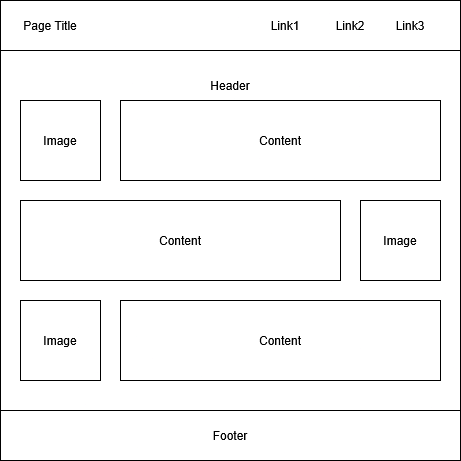

The diagram above was exported from draw.io. Its source (the exported page's mxGraphModel, read from the mxfile embedded in the PNG):
<mxGraphModel dx="786" dy="457" grid="1" gridSize="10" guides="1" tooltips="1" connect="1" arrows="1" fold="1" page="1" pageScale="1" pageWidth="850" pageHeight="1100" math="0" shadow="0">
  <root>
    <mxCell id="0" />
    <mxCell id="1" parent="0" />
    <mxCell id="gjtbMSSUy0qK7UstvzF2-14" value="" style="whiteSpace=wrap;html=1;aspect=fixed;" vertex="1" parent="1">
      <mxGeometry x="170" y="10" width="460" height="460" as="geometry" />
    </mxCell>
    <mxCell id="gjtbMSSUy0qK7UstvzF2-15" value="" style="rounded=0;whiteSpace=wrap;html=1;" vertex="1" parent="1">
      <mxGeometry x="170" y="10" width="460" height="50" as="geometry" />
    </mxCell>
    <mxCell id="gjtbMSSUy0qK7UstvzF2-16" value="" style="rounded=0;whiteSpace=wrap;html=1;" vertex="1" parent="1">
      <mxGeometry x="170" y="420" width="460" height="50" as="geometry" />
    </mxCell>
    <mxCell id="gjtbMSSUy0qK7UstvzF2-18" value="Header" style="text;html=1;whiteSpace=wrap;strokeColor=none;fillColor=none;align=center;verticalAlign=middle;rounded=0;" vertex="1" parent="1">
      <mxGeometry x="370" y="80" width="60" height="30" as="geometry" />
    </mxCell>
    <mxCell id="gjtbMSSUy0qK7UstvzF2-19" value="Page Title" style="text;html=1;whiteSpace=wrap;strokeColor=none;fillColor=none;align=center;verticalAlign=middle;rounded=0;" vertex="1" parent="1">
      <mxGeometry x="190" y="20" width="60" height="30" as="geometry" />
    </mxCell>
    <mxCell id="gjtbMSSUy0qK7UstvzF2-20" value="Link3" style="text;html=1;whiteSpace=wrap;strokeColor=none;fillColor=none;align=center;verticalAlign=middle;rounded=0;" vertex="1" parent="1">
      <mxGeometry x="550" y="20" width="60" height="30" as="geometry" />
    </mxCell>
    <mxCell id="gjtbMSSUy0qK7UstvzF2-21" value="Link2" style="text;html=1;whiteSpace=wrap;strokeColor=none;fillColor=none;align=center;verticalAlign=middle;rounded=0;" vertex="1" parent="1">
      <mxGeometry x="490" y="20" width="60" height="30" as="geometry" />
    </mxCell>
    <mxCell id="gjtbMSSUy0qK7UstvzF2-22" value="Link1" style="text;html=1;whiteSpace=wrap;strokeColor=none;fillColor=none;align=center;verticalAlign=middle;rounded=0;" vertex="1" parent="1">
      <mxGeometry x="425" y="20" width="60" height="30" as="geometry" />
    </mxCell>
    <mxCell id="gjtbMSSUy0qK7UstvzF2-23" value="Image" style="whiteSpace=wrap;html=1;aspect=fixed;" vertex="1" parent="1">
      <mxGeometry x="190" y="110" width="80" height="80" as="geometry" />
    </mxCell>
    <mxCell id="gjtbMSSUy0qK7UstvzF2-24" value="Content" style="rounded=0;whiteSpace=wrap;html=1;" vertex="1" parent="1">
      <mxGeometry x="290" y="110" width="320" height="80" as="geometry" />
    </mxCell>
    <mxCell id="gjtbMSSUy0qK7UstvzF2-25" value="Image" style="whiteSpace=wrap;html=1;aspect=fixed;" vertex="1" parent="1">
      <mxGeometry x="530" y="210" width="80" height="80" as="geometry" />
    </mxCell>
    <mxCell id="gjtbMSSUy0qK7UstvzF2-26" value="Content" style="rounded=0;whiteSpace=wrap;html=1;" vertex="1" parent="1">
      <mxGeometry x="190" y="210" width="320" height="80" as="geometry" />
    </mxCell>
    <mxCell id="gjtbMSSUy0qK7UstvzF2-27" value="Content" style="rounded=0;whiteSpace=wrap;html=1;" vertex="1" parent="1">
      <mxGeometry x="290" y="310" width="320" height="80" as="geometry" />
    </mxCell>
    <mxCell id="gjtbMSSUy0qK7UstvzF2-28" value="Image" style="whiteSpace=wrap;html=1;aspect=fixed;" vertex="1" parent="1">
      <mxGeometry x="190" y="310" width="80" height="80" as="geometry" />
    </mxCell>
    <mxCell id="gjtbMSSUy0qK7UstvzF2-29" value="Footer" style="text;html=1;whiteSpace=wrap;strokeColor=none;fillColor=none;align=center;verticalAlign=middle;rounded=0;" vertex="1" parent="1">
      <mxGeometry x="370" y="430" width="60" height="30" as="geometry" />
    </mxCell>
  </root>
</mxGraphModel>